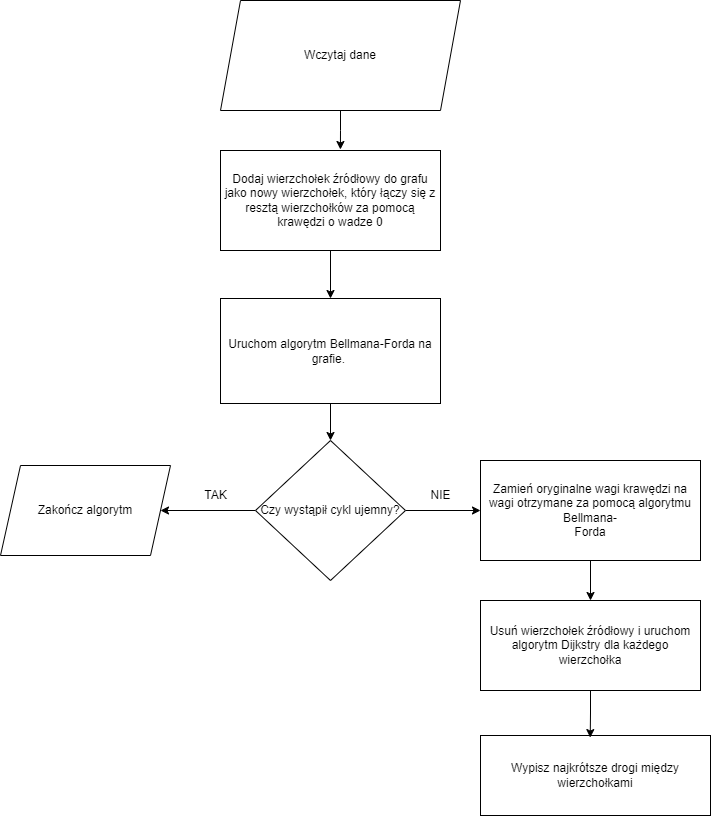

The diagram above was exported from draw.io. Its source (the exported page's mxGraphModel, read from the mxfile embedded in the PNG):
<mxGraphModel dx="792" dy="1105" grid="1" gridSize="10" guides="1" tooltips="1" connect="1" arrows="1" fold="1" page="1" pageScale="1" pageWidth="827" pageHeight="1169" math="0" shadow="0">
  <root>
    <mxCell id="0" />
    <mxCell id="1" parent="0" />
    <mxCell id="k8q5djo35Jtw8LfoFyn9-1" value="Wczytaj dane" style="shape=parallelogram;perimeter=parallelogramPerimeter;whiteSpace=wrap;html=1;fixedSize=1;" vertex="1" parent="1">
      <mxGeometry x="340" y="50" width="240" height="110" as="geometry" />
    </mxCell>
    <mxCell id="k8q5djo35Jtw8LfoFyn9-14" style="edgeStyle=orthogonalEdgeStyle;rounded=0;orthogonalLoop=1;jettySize=auto;html=1;entryX=0.5;entryY=0;entryDx=0;entryDy=0;" edge="1" parent="1" source="k8q5djo35Jtw8LfoFyn9-2" target="k8q5djo35Jtw8LfoFyn9-7">
      <mxGeometry relative="1" as="geometry" />
    </mxCell>
    <mxCell id="k8q5djo35Jtw8LfoFyn9-2" value="Dodaj wierzchołek źródłowy do grafu jako nowy wierzchołek, który łączy się z resztą wierzchołków za pomocą krawędzi o wadze 0" style="rounded=0;whiteSpace=wrap;html=1;" vertex="1" parent="1">
      <mxGeometry x="340" y="200" width="220" height="100" as="geometry" />
    </mxCell>
    <mxCell id="k8q5djo35Jtw8LfoFyn9-23" style="edgeStyle=orthogonalEdgeStyle;rounded=0;orthogonalLoop=1;jettySize=auto;html=1;entryX=0.5;entryY=0;entryDx=0;entryDy=0;" edge="1" parent="1" source="k8q5djo35Jtw8LfoFyn9-7" target="k8q5djo35Jtw8LfoFyn9-8">
      <mxGeometry relative="1" as="geometry" />
    </mxCell>
    <mxCell id="k8q5djo35Jtw8LfoFyn9-7" value="Uruchom algorytm Bellmana-Forda na grafie.&amp;nbsp;" style="rounded=0;whiteSpace=wrap;html=1;" vertex="1" parent="1">
      <mxGeometry x="340" y="348" width="220" height="105" as="geometry" />
    </mxCell>
    <mxCell id="k8q5djo35Jtw8LfoFyn9-24" style="edgeStyle=orthogonalEdgeStyle;rounded=0;orthogonalLoop=1;jettySize=auto;html=1;entryX=1;entryY=0.5;entryDx=0;entryDy=0;" edge="1" parent="1" source="k8q5djo35Jtw8LfoFyn9-8" target="k8q5djo35Jtw8LfoFyn9-9">
      <mxGeometry relative="1" as="geometry" />
    </mxCell>
    <mxCell id="k8q5djo35Jtw8LfoFyn9-25" style="edgeStyle=orthogonalEdgeStyle;rounded=0;orthogonalLoop=1;jettySize=auto;html=1;entryX=0;entryY=0.5;entryDx=0;entryDy=0;" edge="1" parent="1" source="k8q5djo35Jtw8LfoFyn9-8" target="k8q5djo35Jtw8LfoFyn9-10">
      <mxGeometry relative="1" as="geometry" />
    </mxCell>
    <mxCell id="k8q5djo35Jtw8LfoFyn9-8" value="Czy wystąpił cykl ujemny?" style="rhombus;whiteSpace=wrap;html=1;" vertex="1" parent="1">
      <mxGeometry x="375" y="490" width="150" height="140" as="geometry" />
    </mxCell>
    <mxCell id="k8q5djo35Jtw8LfoFyn9-9" value="Zakończ algorytm" style="shape=parallelogram;perimeter=parallelogramPerimeter;whiteSpace=wrap;html=1;fixedSize=1;" vertex="1" parent="1">
      <mxGeometry x="120" y="515" width="170" height="90" as="geometry" />
    </mxCell>
    <mxCell id="k8q5djo35Jtw8LfoFyn9-19" style="edgeStyle=orthogonalEdgeStyle;rounded=0;orthogonalLoop=1;jettySize=auto;html=1;entryX=0.5;entryY=0;entryDx=0;entryDy=0;" edge="1" parent="1" source="k8q5djo35Jtw8LfoFyn9-10" target="k8q5djo35Jtw8LfoFyn9-11">
      <mxGeometry relative="1" as="geometry" />
    </mxCell>
    <mxCell id="k8q5djo35Jtw8LfoFyn9-10" value="Zamień oryginalne wagi krawędzi na wagi otrzymane za pomocą algorytmu Bellmana-&lt;br&gt;Forda" style="rounded=0;whiteSpace=wrap;html=1;" vertex="1" parent="1">
      <mxGeometry x="600" y="510" width="220" height="100" as="geometry" />
    </mxCell>
    <mxCell id="k8q5djo35Jtw8LfoFyn9-11" value="Usuń wierzchołek źródłowy i uruchom algorytm Dijkstry dla każdego wierzchołka" style="rounded=0;whiteSpace=wrap;html=1;" vertex="1" parent="1">
      <mxGeometry x="600" y="650" width="220" height="90" as="geometry" />
    </mxCell>
    <mxCell id="k8q5djo35Jtw8LfoFyn9-12" value="Wypisz najkrótsze drogi między wierzchołkami" style="rounded=0;whiteSpace=wrap;html=1;" vertex="1" parent="1">
      <mxGeometry x="600" y="785" width="230" height="80" as="geometry" />
    </mxCell>
    <mxCell id="k8q5djo35Jtw8LfoFyn9-13" style="edgeStyle=orthogonalEdgeStyle;rounded=0;orthogonalLoop=1;jettySize=auto;html=1;entryX=0.545;entryY=-0.01;entryDx=0;entryDy=0;entryPerimeter=0;" edge="1" parent="1" source="k8q5djo35Jtw8LfoFyn9-1" target="k8q5djo35Jtw8LfoFyn9-2">
      <mxGeometry relative="1" as="geometry" />
    </mxCell>
    <mxCell id="k8q5djo35Jtw8LfoFyn9-20" style="edgeStyle=orthogonalEdgeStyle;rounded=0;orthogonalLoop=1;jettySize=auto;html=1;entryX=0.477;entryY=0.026;entryDx=0;entryDy=0;entryPerimeter=0;" edge="1" parent="1" source="k8q5djo35Jtw8LfoFyn9-11" target="k8q5djo35Jtw8LfoFyn9-12">
      <mxGeometry relative="1" as="geometry" />
    </mxCell>
    <mxCell id="k8q5djo35Jtw8LfoFyn9-26" value="TAK" style="text;html=1;align=center;verticalAlign=middle;resizable=0;points=[];autosize=1;strokeColor=none;fillColor=none;" vertex="1" parent="1">
      <mxGeometry x="310" y="530" width="50" height="30" as="geometry" />
    </mxCell>
    <mxCell id="k8q5djo35Jtw8LfoFyn9-27" value="NIE" style="text;html=1;align=center;verticalAlign=middle;resizable=0;points=[];autosize=1;strokeColor=none;fillColor=none;" vertex="1" parent="1">
      <mxGeometry x="540" y="530" width="40" height="30" as="geometry" />
    </mxCell>
  </root>
</mxGraphModel>